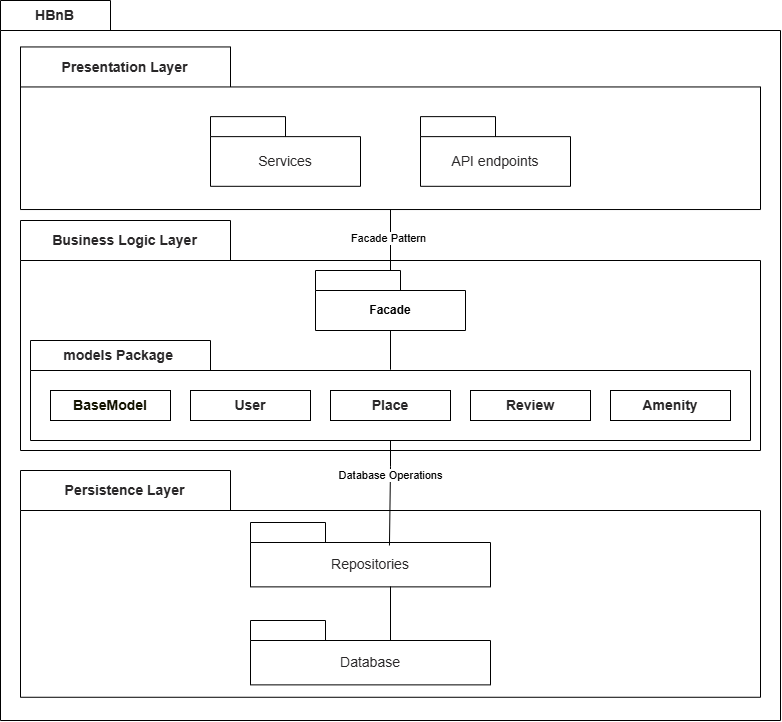

The diagram above was exported from draw.io. Its source (the exported page's mxGraphModel, read from the mxfile embedded in the PNG):
<mxGraphModel dx="1116" dy="727" grid="1" gridSize="10" guides="1" tooltips="1" connect="1" arrows="1" fold="1" page="1" pageScale="1" pageWidth="827" pageHeight="1169" math="0" shadow="0">
  <root>
    <mxCell id="0" />
    <mxCell id="1" parent="0" />
    <mxCell id="HgFWhWnUPUUpFIJfb-5t-1" parent="1" style="shape=folder;fontStyle=1;tabWidth=110;tabHeight=30;tabPosition=left;html=1;boundedLbl=1;labelInHeader=1;container=1;collapsible=0;whiteSpace=wrap;" value="&lt;span style=&quot;color: rgb(41, 39, 40); font-family: aktiv-grotesk, sans-serif; font-size: 14px; text-align: justify; background-color: rgb(255, 255, 255);&quot;&gt;HBnB&lt;/span&gt;" vertex="1">
      <mxGeometry height="720" width="780" x="30" y="30" as="geometry" />
    </mxCell>
    <mxCell id="HgFWhWnUPUUpFIJfb-5t-2" parent="HgFWhWnUPUUpFIJfb-5t-1" style="html=1;strokeColor=none;resizeWidth=1;resizeHeight=1;fillColor=none;part=1;connectable=0;allowArrows=0;deletable=0;whiteSpace=wrap;" value="" vertex="1">
      <mxGeometry height="504.00000000000006" relative="1" width="780.0000000000001" as="geometry">
        <mxPoint y="30" as="offset" />
      </mxGeometry>
    </mxCell>
    <mxCell id="HgFWhWnUPUUpFIJfb-5t-3" parent="HgFWhWnUPUUpFIJfb-5t-1" style="shape=folder;fontStyle=1;tabWidth=210;tabHeight=40;tabPosition=left;html=1;boundedLbl=1;labelInHeader=1;container=1;collapsible=0;whiteSpace=wrap;" value="&lt;strong style=&quot;box-sizing: border-box; font-weight: bold; color: rgb(41, 39, 40); font-family: aktiv-grotesk, sans-serif; font-size: 14px; text-align: justify; background-color: rgb(255, 255, 255);&quot;&gt;Presentation Layer&lt;/strong&gt;" vertex="1">
      <mxGeometry height="162.58064516129033" width="740" x="20" y="46.45161290322581" as="geometry" />
    </mxCell>
    <mxCell id="HgFWhWnUPUUpFIJfb-5t-4" parent="HgFWhWnUPUUpFIJfb-5t-3" style="html=1;strokeColor=none;resizeWidth=1;resizeHeight=1;fillColor=none;part=1;connectable=0;allowArrows=0;deletable=0;whiteSpace=wrap;" value="" vertex="1">
      <mxGeometry height="113.80645161290323" relative="1" width="740" as="geometry">
        <mxPoint y="30" as="offset" />
      </mxGeometry>
    </mxCell>
    <mxCell id="HgFWhWnUPUUpFIJfb-5t-27" parent="HgFWhWnUPUUpFIJfb-5t-3" style="shape=folder;fontStyle=1;tabWidth=75;tabHeight=20;tabPosition=left;html=1;boundedLbl=1;whiteSpace=wrap;" value="&lt;span style=&quot;color: rgb(41, 39, 40); font-family: aktiv-grotesk, sans-serif; font-size: 14px; font-weight: 400; text-align: start; background-color: rgb(255, 255, 255);&quot;&gt;API endpoints&lt;/span&gt;" vertex="1">
      <mxGeometry height="69.67741935483872" width="150" x="400" y="69.67741935483872" as="geometry" />
    </mxCell>
    <mxCell id="HgFWhWnUPUUpFIJfb-5t-26" parent="HgFWhWnUPUUpFIJfb-5t-3" style="shape=folder;fontStyle=1;tabWidth=75;tabHeight=20;tabPosition=left;html=1;boundedLbl=1;whiteSpace=wrap;" value="&lt;span style=&quot;color: rgb(41, 39, 40); font-family: aktiv-grotesk, sans-serif; font-size: 14px; font-weight: 400; text-align: start; background-color: rgb(255, 255, 255);&quot;&gt;Services&lt;/span&gt;" vertex="1">
      <mxGeometry height="69.67741935483872" width="150" x="190" y="69.67741935483872" as="geometry" />
    </mxCell>
    <mxCell id="HgFWhWnUPUUpFIJfb-5t-11" parent="HgFWhWnUPUUpFIJfb-5t-1" style="shape=folder;fontStyle=1;tabWidth=210;tabHeight=40;tabPosition=left;html=1;boundedLbl=1;labelInHeader=1;container=1;collapsible=0;whiteSpace=wrap;" value="&lt;strong style=&quot;box-sizing: border-box; font-weight: bold; color: rgb(41, 39, 40); font-family: aktiv-grotesk, sans-serif; font-size: 14px; text-align: justify; background-color: rgb(255, 255, 255);&quot;&gt;Persistence Layer&lt;/strong&gt;" vertex="1">
      <mxGeometry height="226.77" width="740" x="20" y="470" as="geometry" />
    </mxCell>
    <mxCell id="HgFWhWnUPUUpFIJfb-5t-12" parent="HgFWhWnUPUUpFIJfb-5t-11" style="html=1;strokeColor=none;resizeWidth=1;resizeHeight=1;fillColor=none;part=1;connectable=0;allowArrows=0;deletable=0;whiteSpace=wrap;" value="" vertex="1">
      <mxGeometry height="158.739" relative="1" width="740" as="geometry">
        <mxPoint y="30" as="offset" />
      </mxGeometry>
    </mxCell>
    <mxCell id="HgFWhWnUPUUpFIJfb-5t-25" parent="HgFWhWnUPUUpFIJfb-5t-11" style="shape=folder;fontStyle=1;tabWidth=75;tabHeight=20;tabPosition=left;html=1;boundedLbl=1;whiteSpace=wrap;" value="&lt;span style=&quot;color: rgb(41, 39, 40); font-family: aktiv-grotesk, sans-serif; font-size: 14px; font-weight: 400; text-align: start; background-color: rgb(255, 255, 255);&quot;&gt;Database&lt;/span&gt;" vertex="1">
      <mxGeometry height="64.37" width="240" x="230" y="150" as="geometry" />
    </mxCell>
    <mxCell id="HgFWhWnUPUUpFIJfb-5t-24" parent="HgFWhWnUPUUpFIJfb-5t-11" style="shape=folder;fontStyle=1;tabWidth=75;tabHeight=20;tabPosition=left;html=1;boundedLbl=1;whiteSpace=wrap;" value="&lt;span style=&quot;color: rgb(41, 39, 40); font-family: aktiv-grotesk, sans-serif; font-size: 14px; font-weight: 400; text-align: start; background-color: rgb(255, 255, 255);&quot;&gt;Repositories&lt;/span&gt;" vertex="1">
      <mxGeometry height="64.37" width="240" x="230" y="52" as="geometry" />
    </mxCell>
    <mxCell id="HgFWhWnUPUUpFIJfb-5t-34" edge="1" parent="HgFWhWnUPUUpFIJfb-5t-11" style="edgeStyle=orthogonalEdgeStyle;rounded=0;orthogonalLoop=1;jettySize=auto;html=1;endArrow=none;endFill=0;">
      <mxGeometry relative="1" as="geometry">
        <Array as="points">
          <mxPoint x="370" y="116" />
          <mxPoint x="370" y="168" />
        </Array>
        <mxPoint x="370" y="116" as="sourcePoint" />
        <mxPoint x="370" y="170" as="targetPoint" />
      </mxGeometry>
    </mxCell>
    <mxCell id="HgFWhWnUPUUpFIJfb-5t-9" parent="HgFWhWnUPUUpFIJfb-5t-1" style="shape=folder;fontStyle=1;tabWidth=210;tabHeight=40;tabPosition=left;html=1;boundedLbl=1;labelInHeader=1;container=1;collapsible=0;whiteSpace=wrap;" value="&lt;strong style=&quot;box-sizing: border-box; font-weight: bold; color: rgb(41, 39, 40); font-family: aktiv-grotesk, sans-serif; font-size: 14px; text-align: justify; background-color: rgb(255, 255, 255);&quot;&gt;Business Logic Layer&lt;/strong&gt;" vertex="1">
      <mxGeometry height="230" width="740" x="20" y="220" as="geometry" />
    </mxCell>
    <mxCell id="HgFWhWnUPUUpFIJfb-5t-10" parent="HgFWhWnUPUUpFIJfb-5t-9" style="html=1;strokeColor=none;resizeWidth=1;resizeHeight=1;fillColor=none;part=1;connectable=0;allowArrows=0;deletable=0;whiteSpace=wrap;" value="" vertex="1">
      <mxGeometry height="160.99999999999997" relative="1" width="740" as="geometry">
        <mxPoint y="30" as="offset" />
      </mxGeometry>
    </mxCell>
    <mxCell id="HgFWhWnUPUUpFIJfb-5t-15" parent="HgFWhWnUPUUpFIJfb-5t-9" style="shape=folder;fontStyle=1;tabWidth=85;tabHeight=20;tabPosition=left;html=1;boundedLbl=1;whiteSpace=wrap;" value="Facade" vertex="1">
      <mxGeometry height="60" width="150" x="295" y="50" as="geometry" />
    </mxCell>
    <mxCell id="HgFWhWnUPUUpFIJfb-5t-16" parent="HgFWhWnUPUUpFIJfb-5t-9" style="shape=folder;fontStyle=1;tabWidth=180;tabHeight=30;tabPosition=left;html=1;boundedLbl=1;labelInHeader=1;container=1;collapsible=0;recursiveResize=0;whiteSpace=wrap;" value="&lt;span style=&quot;color: rgb(41, 39, 40); font-family: aktiv-grotesk, sans-serif; font-size: 14px; text-align: justify; background-color: rgb(255, 255, 255);&quot;&gt;models Package&amp;nbsp;&lt;/span&gt;" vertex="1">
      <mxGeometry height="100" width="720" x="10" y="120" as="geometry" />
    </mxCell>
    <mxCell id="HgFWhWnUPUUpFIJfb-5t-17" parent="HgFWhWnUPUUpFIJfb-5t-16" style="html=1;whiteSpace=wrap;" value="&lt;font color=&quot;#131300&quot; style=&quot;font-size: 14px;&quot; face=&quot;Helvetica&quot;&gt;&lt;span style=&quot;text-wrap-mode: nowrap; background-color: rgb(255, 255, 255);&quot;&gt;&lt;b style=&quot;&quot;&gt;BaseModel&lt;/b&gt;&lt;/span&gt;&lt;/font&gt;" vertex="1">
      <mxGeometry height="30" relative="1" width="120" as="geometry">
        <mxPoint x="20" y="50" as="offset" />
      </mxGeometry>
    </mxCell>
    <mxCell id="HgFWhWnUPUUpFIJfb-5t-22" parent="HgFWhWnUPUUpFIJfb-5t-16" style="html=1;whiteSpace=wrap;" value="&lt;strong style=&quot;box-sizing: border-box; font-weight: bold; color: rgb(41, 39, 40); font-family: aktiv-grotesk, sans-serif; font-size: 14px; text-align: justify; background-color: rgb(255, 255, 255);&quot;&gt;Amenity&lt;/strong&gt;" vertex="1">
      <mxGeometry height="30" width="120" x="580" y="50" as="geometry" />
    </mxCell>
    <mxCell id="HgFWhWnUPUUpFIJfb-5t-21" parent="HgFWhWnUPUUpFIJfb-5t-16" style="html=1;whiteSpace=wrap;" value="&lt;strong style=&quot;box-sizing: border-box; font-weight: bold; color: rgb(41, 39, 40); font-family: aktiv-grotesk, sans-serif; font-size: 14px; text-align: justify; background-color: rgb(255, 255, 255);&quot;&gt;User&lt;/strong&gt;" vertex="1">
      <mxGeometry height="30" width="120" x="160" y="50" as="geometry" />
    </mxCell>
    <mxCell id="HgFWhWnUPUUpFIJfb-5t-20" parent="HgFWhWnUPUUpFIJfb-5t-16" style="html=1;whiteSpace=wrap;" value="&lt;strong style=&quot;box-sizing: border-box; font-weight: bold; color: rgb(41, 39, 40); font-family: aktiv-grotesk, sans-serif; font-size: 14px; text-align: justify; background-color: rgb(255, 255, 255);&quot;&gt;Review&lt;/strong&gt;" vertex="1">
      <mxGeometry height="30" width="120" x="440" y="50" as="geometry" />
    </mxCell>
    <mxCell id="HgFWhWnUPUUpFIJfb-5t-19" parent="HgFWhWnUPUUpFIJfb-5t-16" style="html=1;whiteSpace=wrap;" value="&lt;strong style=&quot;box-sizing: border-box; font-weight: bold; color: rgb(41, 39, 40); font-family: aktiv-grotesk, sans-serif; font-size: 14px; text-align: justify; background-color: rgb(255, 255, 255);&quot;&gt;Place&lt;/strong&gt;" vertex="1">
      <mxGeometry height="30" width="120" x="300" y="50" as="geometry" />
    </mxCell>
    <mxCell id="HgFWhWnUPUUpFIJfb-5t-37" edge="1" parent="HgFWhWnUPUUpFIJfb-5t-9" source="HgFWhWnUPUUpFIJfb-5t-15" style="edgeStyle=orthogonalEdgeStyle;rounded=0;orthogonalLoop=1;jettySize=auto;html=1;exitX=0.5;exitY=1;exitDx=0;exitDy=0;exitPerimeter=0;entryX=0.5;entryY=0.292;entryDx=0;entryDy=0;entryPerimeter=0;endArrow=none;endFill=0;" target="HgFWhWnUPUUpFIJfb-5t-16">
      <mxGeometry relative="1" as="geometry" />
    </mxCell>
    <mxCell id="HgFWhWnUPUUpFIJfb-5t-29" edge="1" parent="HgFWhWnUPUUpFIJfb-5t-1" source="HgFWhWnUPUUpFIJfb-5t-15" style="edgeStyle=orthogonalEdgeStyle;rounded=0;orthogonalLoop=1;jettySize=auto;html=1;endArrow=none;endFill=0;" target="HgFWhWnUPUUpFIJfb-5t-3">
      <mxGeometry relative="1" as="geometry" />
    </mxCell>
    <mxCell id="HgFWhWnUPUUpFIJfb-5t-38" connectable="0" parent="HgFWhWnUPUUpFIJfb-5t-29" style="edgeLabel;html=1;align=center;verticalAlign=middle;resizable=0;points=[];" value="Facade Pattern" vertex="1">
      <mxGeometry relative="1" x="0.0935" y="3" as="geometry">
        <mxPoint as="offset" />
      </mxGeometry>
    </mxCell>
    <mxCell id="HgFWhWnUPUUpFIJfb-5t-35" edge="1" parent="HgFWhWnUPUUpFIJfb-5t-1" source="HgFWhWnUPUUpFIJfb-5t-16" style="edgeStyle=orthogonalEdgeStyle;rounded=0;orthogonalLoop=1;jettySize=auto;html=1;exitX=0.5;exitY=1;exitDx=0;exitDy=0;exitPerimeter=0;entryX=0.579;entryY=0.357;entryDx=0;entryDy=0;entryPerimeter=0;endArrow=none;endFill=0;" target="HgFWhWnUPUUpFIJfb-5t-24">
      <mxGeometry relative="1" as="geometry">
        <Array as="points">
          <mxPoint x="389" y="466" />
        </Array>
      </mxGeometry>
    </mxCell>
    <mxCell id="HgFWhWnUPUUpFIJfb-5t-39" connectable="0" parent="HgFWhWnUPUUpFIJfb-5t-35" style="edgeLabel;html=1;align=center;verticalAlign=middle;resizable=0;points=[];" value="Database Operations" vertex="1">
      <mxGeometry relative="1" x="-0.333" y="-1" as="geometry">
        <mxPoint as="offset" />
      </mxGeometry>
    </mxCell>
  </root>
</mxGraphModel>